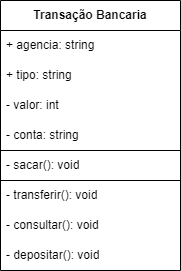

The diagram above was exported from draw.io. Its source (the exported page's mxGraphModel, read from the mxfile embedded in the PNG):
<mxGraphModel dx="885" dy="621" grid="1" gridSize="10" guides="1" tooltips="1" connect="1" arrows="1" fold="1" page="1" pageScale="1" pageWidth="827" pageHeight="1169" math="0" shadow="0">
  <root>
    <mxCell id="0" />
    <mxCell id="1" parent="0" />
    <mxCell id="iXXUWk0CzwZPVYzdofaP-1" value="&lt;b&gt;Transação Bancaria&lt;/b&gt;" style="swimlane;fontStyle=0;childLayout=stackLayout;horizontal=1;startSize=30;horizontalStack=0;resizeParent=1;resizeParentMax=0;resizeLast=0;collapsible=1;marginBottom=0;whiteSpace=wrap;html=1;" vertex="1" parent="1">
      <mxGeometry x="340" y="200" width="180" height="270" as="geometry" />
    </mxCell>
    <mxCell id="iXXUWk0CzwZPVYzdofaP-2" value="+ agencia: string" style="text;strokeColor=none;fillColor=none;align=left;verticalAlign=middle;spacingLeft=4;spacingRight=4;overflow=hidden;points=[[0,0.5],[1,0.5]];portConstraint=eastwest;rotatable=0;whiteSpace=wrap;html=1;" vertex="1" parent="iXXUWk0CzwZPVYzdofaP-1">
      <mxGeometry y="30" width="180" height="30" as="geometry" />
    </mxCell>
    <mxCell id="iXXUWk0CzwZPVYzdofaP-3" value="+ tipo: string" style="text;strokeColor=none;fillColor=none;align=left;verticalAlign=middle;spacingLeft=4;spacingRight=4;overflow=hidden;points=[[0,0.5],[1,0.5]];portConstraint=eastwest;rotatable=0;whiteSpace=wrap;html=1;" vertex="1" parent="iXXUWk0CzwZPVYzdofaP-1">
      <mxGeometry y="60" width="180" height="30" as="geometry" />
    </mxCell>
    <mxCell id="iXXUWk0CzwZPVYzdofaP-4" value="- valor: int" style="text;strokeColor=none;fillColor=none;align=left;verticalAlign=middle;spacingLeft=4;spacingRight=4;overflow=hidden;points=[[0,0.5],[1,0.5]];portConstraint=eastwest;rotatable=0;whiteSpace=wrap;html=1;" vertex="1" parent="iXXUWk0CzwZPVYzdofaP-1">
      <mxGeometry y="90" width="180" height="30" as="geometry" />
    </mxCell>
    <mxCell id="iXXUWk0CzwZPVYzdofaP-5" value="- conta: string" style="text;strokeColor=none;fillColor=none;align=left;verticalAlign=middle;spacingLeft=4;spacingRight=4;overflow=hidden;points=[[0,0.5],[1,0.5]];portConstraint=eastwest;rotatable=0;whiteSpace=wrap;html=1;" vertex="1" parent="iXXUWk0CzwZPVYzdofaP-1">
      <mxGeometry y="120" width="180" height="30" as="geometry" />
    </mxCell>
    <mxCell id="iXXUWk0CzwZPVYzdofaP-6" value="- sacar(): void" style="text;strokeColor=default;fillColor=none;align=left;verticalAlign=middle;spacingLeft=4;spacingRight=4;overflow=hidden;points=[[0,0.5],[1,0.5]];portConstraint=eastwest;rotatable=0;whiteSpace=wrap;html=1;" vertex="1" parent="iXXUWk0CzwZPVYzdofaP-1">
      <mxGeometry y="150" width="180" height="30" as="geometry" />
    </mxCell>
    <mxCell id="iXXUWk0CzwZPVYzdofaP-7" value="- transferir(): void" style="text;strokeColor=none;fillColor=none;align=left;verticalAlign=middle;spacingLeft=4;spacingRight=4;overflow=hidden;points=[[0,0.5],[1,0.5]];portConstraint=eastwest;rotatable=0;whiteSpace=wrap;html=1;" vertex="1" parent="iXXUWk0CzwZPVYzdofaP-1">
      <mxGeometry y="180" width="180" height="30" as="geometry" />
    </mxCell>
    <mxCell id="iXXUWk0CzwZPVYzdofaP-8" value="- consultar(): void" style="text;strokeColor=none;fillColor=none;align=left;verticalAlign=middle;spacingLeft=4;spacingRight=4;overflow=hidden;points=[[0,0.5],[1,0.5]];portConstraint=eastwest;rotatable=0;whiteSpace=wrap;html=1;" vertex="1" parent="iXXUWk0CzwZPVYzdofaP-1">
      <mxGeometry y="210" width="180" height="30" as="geometry" />
    </mxCell>
    <mxCell id="iXXUWk0CzwZPVYzdofaP-9" value="- depositar(): void" style="text;strokeColor=none;fillColor=none;align=left;verticalAlign=middle;spacingLeft=4;spacingRight=4;overflow=hidden;points=[[0,0.5],[1,0.5]];portConstraint=eastwest;rotatable=0;whiteSpace=wrap;html=1;" vertex="1" parent="iXXUWk0CzwZPVYzdofaP-1">
      <mxGeometry y="240" width="180" height="30" as="geometry" />
    </mxCell>
  </root>
</mxGraphModel>